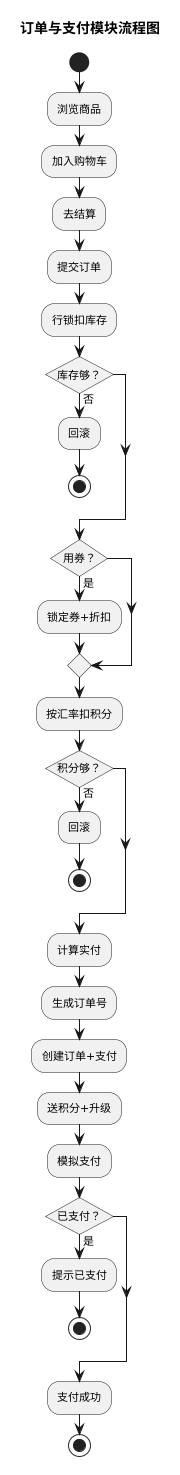

The diagram above was rendered by PlantUML. Its source (embedded in the PNG):
@startuml
skinparam conditionStyle InsideDiamond
skinparam defaultFontSize 11
title 订单与支付模块流程图
start
:浏览商品;
:加入购物车;
:去结算;
:提交订单;
:行锁扣库存;
if (库存够？) then (否)
  :回滚;
  stop
endif
if (用券？) then (是)
  :锁定券+折扣;
endif
:按汇率扣积分;
if (积分够？) then (否)
  :回滚;
  stop
endif
:计算实付;
:生成订单号;
:创建订单+支付;
:送积分+升级;
:模拟支付;
if (已支付？) then (是)
  :提示已支付;
  stop
endif
:支付成功;
stop
@enduml